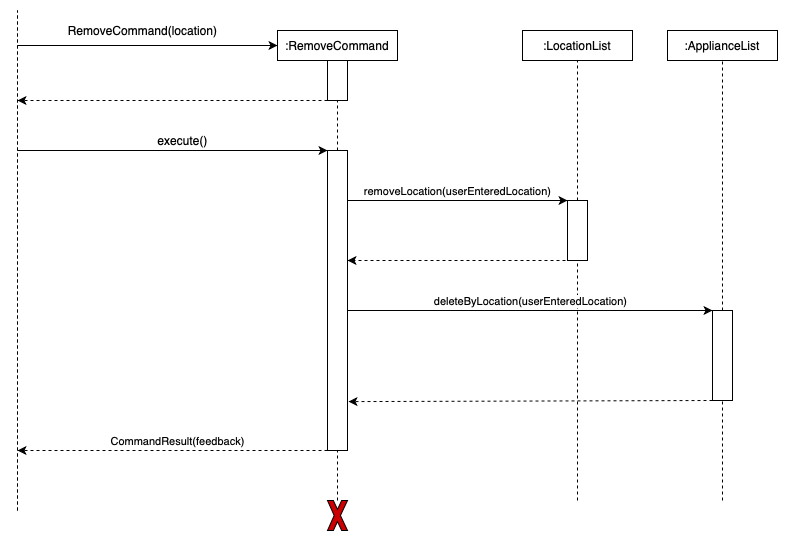

The diagram above was exported from draw.io. Its source (the exported page's mxGraphModel, read from the mxfile embedded in the PNG):
<mxGraphModel dx="946" dy="639" grid="1" gridSize="10" guides="1" tooltips="1" connect="1" arrows="1" fold="1" page="1" pageScale="1" pageWidth="850" pageHeight="1100" math="0" shadow="0">
  <root>
    <mxCell id="0" />
    <mxCell id="1" parent="0" />
    <mxCell id="2" value="" style="endArrow=none;dashed=1;html=1;entryX=1;entryY=0.5;entryDx=0;entryDy=0;exitX=0;exitY=0.5;exitDx=0;exitDy=0;" edge="1" source="5" target="19" parent="1">
      <mxGeometry width="50" height="50" relative="1" as="geometry">
        <mxPoint x="260" y="870" as="sourcePoint" />
        <mxPoint x="260" y="140" as="targetPoint" />
      </mxGeometry>
    </mxCell>
    <mxCell id="3" value="" style="endArrow=none;dashed=1;html=1;entryX=0.5;entryY=1;entryDx=0;entryDy=0;" edge="1" source="19" target="4" parent="1">
      <mxGeometry width="50" height="50" relative="1" as="geometry">
        <mxPoint x="260" y="800" as="sourcePoint" />
        <mxPoint x="470" y="390" as="targetPoint" />
      </mxGeometry>
    </mxCell>
    <mxCell id="4" value=":RemoveCommand" style="rounded=0;whiteSpace=wrap;html=1;" vertex="1" parent="1">
      <mxGeometry x="340" y="140" width="120" height="30" as="geometry" />
    </mxCell>
    <mxCell id="5" value="" style="rounded=0;whiteSpace=wrap;html=1;direction=south;" vertex="1" parent="1">
      <mxGeometry x="390" y="260" width="20" height="300" as="geometry" />
    </mxCell>
    <mxCell id="6" value="" style="endArrow=classic;html=1;entryX=0;entryY=0.5;entryDx=0;entryDy=0;" edge="1" target="4" parent="1">
      <mxGeometry width="50" height="50" relative="1" as="geometry">
        <mxPoint x="80" y="155" as="sourcePoint" />
        <mxPoint x="200" y="130" as="targetPoint" />
      </mxGeometry>
    </mxCell>
    <mxCell id="7" value="" style="endArrow=classic;html=1;dashed=1;exitX=1;exitY=1;exitDx=0;exitDy=0;" edge="1" source="19" parent="1">
      <mxGeometry width="50" height="50" relative="1" as="geometry">
        <mxPoint x="245" y="210" as="sourcePoint" />
        <mxPoint x="80" y="210" as="targetPoint" />
      </mxGeometry>
    </mxCell>
    <mxCell id="8" value="" style="endArrow=none;dashed=1;html=1;" edge="1" parent="1">
      <mxGeometry width="50" height="50" relative="1" as="geometry">
        <mxPoint x="80" y="620" as="sourcePoint" />
        <mxPoint x="80" y="120" as="targetPoint" />
      </mxGeometry>
    </mxCell>
    <mxCell id="9" value="RemoveCommand(location)" style="text;html=1;align=center;verticalAlign=middle;resizable=0;points=[];autosize=1;" vertex="1" parent="1">
      <mxGeometry x="125" y="130" width="160" height="20" as="geometry" />
    </mxCell>
    <mxCell id="10" value="" style="endArrow=classic;html=1;entryX=0;entryY=1;entryDx=0;entryDy=0;" edge="1" target="5" parent="1">
      <mxGeometry width="50" height="50" relative="1" as="geometry">
        <mxPoint x="80" y="260" as="sourcePoint" />
        <mxPoint x="250" y="260.0000000000007" as="targetPoint" />
      </mxGeometry>
    </mxCell>
    <mxCell id="11" value="execute()" style="text;html=1;align=center;verticalAlign=middle;resizable=0;points=[];autosize=1;" vertex="1" parent="1">
      <mxGeometry x="210" y="240" width="70" height="20" as="geometry" />
    </mxCell>
    <mxCell id="12" value="CommandResult(feedback)" style="endArrow=classic;html=1;exitX=1;exitY=1;exitDx=0;exitDy=0;dashed=1;verticalAlign=bottom;" edge="1" source="5" parent="1">
      <mxGeometry x="-0.0323" width="50" height="50" relative="1" as="geometry">
        <mxPoint x="250" y="849.9999999999993" as="sourcePoint" />
        <mxPoint x="80" y="560" as="targetPoint" />
        <mxPoint as="offset" />
      </mxGeometry>
    </mxCell>
    <mxCell id="13" style="edgeStyle=orthogonalEdgeStyle;rounded=0;orthogonalLoop=1;jettySize=auto;html=1;exitX=0.5;exitY=1;exitDx=0;exitDy=0;dashed=1;" edge="1" parent="1">
      <mxGeometry relative="1" as="geometry">
        <mxPoint x="190" y="370" as="sourcePoint" />
        <mxPoint x="190" y="370" as="targetPoint" />
      </mxGeometry>
    </mxCell>
    <mxCell id="14" value="" style="endArrow=none;dashed=1;html=1;entryX=0.5;entryY=1;entryDx=0;entryDy=0;" edge="1" parent="1">
      <mxGeometry width="50" height="50" relative="1" as="geometry">
        <mxPoint x="615" y="320" as="sourcePoint" />
        <mxPoint x="615" y="320" as="targetPoint" />
      </mxGeometry>
    </mxCell>
    <mxCell id="15" value=":LocationList" style="rounded=0;whiteSpace=wrap;html=1;" vertex="1" parent="1">
      <mxGeometry x="585" y="140" width="110" height="30" as="geometry" />
    </mxCell>
    <mxCell id="16" value="" style="endArrow=none;dashed=1;html=1;entryX=0.5;entryY=1;entryDx=0;entryDy=0;" edge="1" source="17" target="15" parent="1">
      <mxGeometry width="50" height="50" relative="1" as="geometry">
        <mxPoint x="835" y="800" as="sourcePoint" />
        <mxPoint x="450" y="470" as="targetPoint" />
      </mxGeometry>
    </mxCell>
    <mxCell id="17" value="" style="rounded=0;whiteSpace=wrap;html=1;direction=south;" vertex="1" parent="1">
      <mxGeometry x="630" y="310" width="20" height="60" as="geometry" />
    </mxCell>
    <mxCell id="18" value="" style="endArrow=none;dashed=1;html=1;entryX=1;entryY=0.5;entryDx=0;entryDy=0;" edge="1" target="17" parent="1">
      <mxGeometry width="50" height="50" relative="1" as="geometry">
        <mxPoint x="640" y="610" as="sourcePoint" />
        <mxPoint x="835" y="790" as="targetPoint" />
      </mxGeometry>
    </mxCell>
    <mxCell id="19" value="" style="rounded=0;whiteSpace=wrap;html=1;direction=south;" vertex="1" parent="1">
      <mxGeometry x="390" y="170" width="20" height="40" as="geometry" />
    </mxCell>
    <mxCell id="20" value="" style="endArrow=none;dashed=1;html=1;entryX=1;entryY=0.5;entryDx=0;entryDy=0;" edge="1" source="21" target="5" parent="1">
      <mxGeometry width="50" height="50" relative="1" as="geometry">
        <mxPoint x="400" y="685" as="sourcePoint" />
        <mxPoint x="750" y="470" as="targetPoint" />
      </mxGeometry>
    </mxCell>
    <mxCell id="21" value="" style="verticalLabelPosition=bottom;verticalAlign=top;html=1;shape=mxgraph.basic.x;fillColor=#CC0000;" vertex="1" parent="1">
      <mxGeometry x="390" y="610" width="20" height="30" as="geometry" />
    </mxCell>
    <mxCell id="22" value="removeLocation(userEnteredLocation)" style="endArrow=classic;html=1;entryX=0;entryY=1;entryDx=0;entryDy=0;verticalAlign=bottom;" edge="1" target="17" parent="1">
      <mxGeometry width="50" height="50" relative="1" as="geometry">
        <mxPoint x="410" y="310" as="sourcePoint" />
        <mxPoint x="500" y="310" as="targetPoint" />
      </mxGeometry>
    </mxCell>
    <mxCell id="23" value="" style="endArrow=none;dashed=1;html=1;entryX=0.5;entryY=1;entryDx=0;entryDy=0;" edge="1" parent="1">
      <mxGeometry width="50" height="50" relative="1" as="geometry">
        <mxPoint x="760" y="320" as="sourcePoint" />
        <mxPoint x="760" y="320" as="targetPoint" />
      </mxGeometry>
    </mxCell>
    <mxCell id="24" value=":ApplianceList" style="rounded=0;whiteSpace=wrap;html=1;" vertex="1" parent="1">
      <mxGeometry x="730" y="140" width="110" height="30" as="geometry" />
    </mxCell>
    <mxCell id="25" value="" style="endArrow=none;dashed=1;html=1;entryX=0.5;entryY=1;entryDx=0;entryDy=0;" edge="1" source="26" target="24" parent="1">
      <mxGeometry width="50" height="50" relative="1" as="geometry">
        <mxPoint x="980" y="800" as="sourcePoint" />
        <mxPoint x="595" y="470" as="targetPoint" />
      </mxGeometry>
    </mxCell>
    <mxCell id="26" value="" style="rounded=0;whiteSpace=wrap;html=1;direction=south;" vertex="1" parent="1">
      <mxGeometry x="775" y="420" width="20" height="90" as="geometry" />
    </mxCell>
    <mxCell id="27" value="" style="endArrow=none;dashed=1;html=1;entryX=1;entryY=0.5;entryDx=0;entryDy=0;" edge="1" target="26" parent="1">
      <mxGeometry width="50" height="50" relative="1" as="geometry">
        <mxPoint x="785" y="610" as="sourcePoint" />
        <mxPoint x="980" y="790" as="targetPoint" />
      </mxGeometry>
    </mxCell>
    <mxCell id="28" value="deleteByLocation(userEnteredLocation)" style="endArrow=classic;html=1;verticalAlign=bottom;entryX=0;entryY=1;entryDx=0;entryDy=0;" edge="1" target="26" parent="1">
      <mxGeometry width="50" height="50" relative="1" as="geometry">
        <mxPoint x="410" y="420" as="sourcePoint" />
        <mxPoint x="770" y="420" as="targetPoint" />
      </mxGeometry>
    </mxCell>
    <mxCell id="29" value="" style="endArrow=classic;html=1;exitX=1;exitY=1;exitDx=0;exitDy=0;dashed=1;verticalAlign=bottom;entryX=0.837;entryY=-0.05;entryDx=0;entryDy=0;entryPerimeter=0;" edge="1" target="5" parent="1">
      <mxGeometry x="-0.0323" width="50" height="50" relative="1" as="geometry">
        <mxPoint x="775" y="509.9999999999998" as="sourcePoint" />
        <mxPoint x="465" y="510" as="targetPoint" />
        <mxPoint as="offset" />
      </mxGeometry>
    </mxCell>
    <mxCell id="30" value="" style="endArrow=classic;html=1;exitX=1;exitY=1;exitDx=0;exitDy=0;dashed=1;verticalAlign=bottom;" edge="1" parent="1">
      <mxGeometry x="-0.0323" width="50" height="50" relative="1" as="geometry">
        <mxPoint x="640" y="369.9999999999998" as="sourcePoint" />
        <mxPoint x="410" y="370" as="targetPoint" />
        <mxPoint as="offset" />
      </mxGeometry>
    </mxCell>
  </root>
</mxGraphModel>